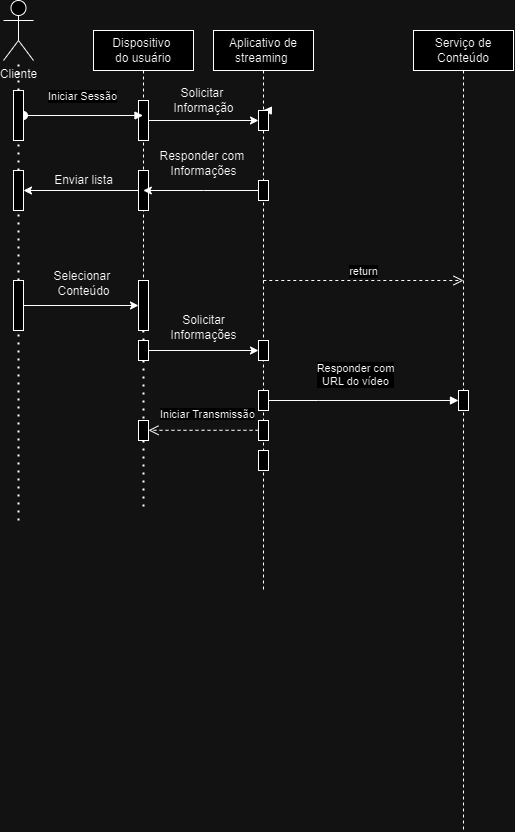

The diagram above was exported from draw.io. Its source (the exported page's mxGraphModel, read from the mxfile embedded in the PNG):
<mxGraphModel dx="724" dy="384" grid="1" gridSize="10" guides="1" tooltips="1" connect="1" arrows="1" fold="1" page="1" pageScale="1" pageWidth="850" pageHeight="1100" math="0" shadow="0">
  <root>
    <mxCell id="0" />
    <mxCell id="1" parent="0" />
    <mxCell id="aM9ryv3xv72pqoxQDRHE-5" value="Serviço de Conteúdo" style="shape=umlLifeline;perimeter=lifelinePerimeter;whiteSpace=wrap;html=1;container=0;dropTarget=0;collapsible=0;recursiveResize=0;outlineConnect=0;portConstraint=eastwest;newEdgeStyle={&quot;edgeStyle&quot;:&quot;elbowEdgeStyle&quot;,&quot;elbow&quot;:&quot;vertical&quot;,&quot;curved&quot;:0,&quot;rounded&quot;:0};" parent="1" vertex="1">
      <mxGeometry x="460" y="70" width="100" height="800" as="geometry" />
    </mxCell>
    <mxCell id="G1oBYGNiTn72L5BXEGIe-58" value="" style="html=1;points=[];perimeter=orthogonalPerimeter;outlineConnect=0;targetShapes=umlLifeline;portConstraint=eastwest;newEdgeStyle={&quot;edgeStyle&quot;:&quot;elbowEdgeStyle&quot;,&quot;elbow&quot;:&quot;vertical&quot;,&quot;curved&quot;:0,&quot;rounded&quot;:0};" vertex="1" parent="aM9ryv3xv72pqoxQDRHE-5">
      <mxGeometry x="45" y="360" width="10" height="20" as="geometry" />
    </mxCell>
    <mxCell id="aM9ryv3xv72pqoxQDRHE-7" value="Responder com&lt;br&gt;URL do vídeo" style="html=1;verticalAlign=bottom;endArrow=block;edgeStyle=elbowEdgeStyle;elbow=vertical;curved=0;rounded=0;" parent="1" target="G1oBYGNiTn72L5BXEGIe-58" edge="1">
      <mxGeometry x="-0.0266" y="10" relative="1" as="geometry">
        <mxPoint x="305.00034482758605" y="440" as="sourcePoint" />
        <Array as="points">
          <mxPoint x="365.19" y="440" />
          <mxPoint x="335.19" y="460" />
          <mxPoint x="435.19" y="460" />
          <mxPoint x="465.19" y="440" />
          <mxPoint x="415.19" y="380" />
        </Array>
        <mxPoint x="500.19" y="440" as="targetPoint" />
        <mxPoint as="offset" />
      </mxGeometry>
    </mxCell>
    <mxCell id="aM9ryv3xv72pqoxQDRHE-8" value="" style="html=1;verticalAlign=bottom;endArrow=open;dashed=1;endSize=8;edgeStyle=elbowEdgeStyle;elbow=vertical;curved=0;rounded=0;" parent="1" source="G1oBYGNiTn72L5BXEGIe-65" target="G1oBYGNiTn72L5BXEGIe-66" edge="1">
      <mxGeometry relative="1" as="geometry">
        <mxPoint x="130" y="480" as="targetPoint" />
        <Array as="points" />
        <mxPoint x="295" y="510" as="sourcePoint" />
      </mxGeometry>
    </mxCell>
    <mxCell id="aM9ryv3xv72pqoxQDRHE-10" value="return" style="html=1;verticalAlign=bottom;endArrow=open;dashed=1;endSize=8;edgeStyle=elbowEdgeStyle;elbow=vertical;curved=0;rounded=0;" parent="1" source="aM9ryv3xv72pqoxQDRHE-1" edge="1">
      <mxGeometry relative="1" as="geometry">
        <mxPoint x="510" y="320" as="targetPoint" />
        <Array as="points">
          <mxPoint x="425" y="320" />
        </Array>
        <mxPoint x="315" y="270" as="sourcePoint" />
      </mxGeometry>
    </mxCell>
    <mxCell id="G1oBYGNiTn72L5BXEGIe-19" style="edgeStyle=orthogonalEdgeStyle;rounded=0;orthogonalLoop=1;jettySize=auto;html=1;exitX=0.5;exitY=0.5;exitDx=0;exitDy=0;exitPerimeter=0;" edge="1" parent="1" source="G1oBYGNiTn72L5BXEGIe-1">
      <mxGeometry relative="1" as="geometry">
        <mxPoint x="65.5882352941178" y="70" as="targetPoint" />
      </mxGeometry>
    </mxCell>
    <mxCell id="G1oBYGNiTn72L5BXEGIe-1" value="Cliente" style="shape=umlActor;verticalLabelPosition=bottom;verticalAlign=top;html=1;outlineConnect=0;" vertex="1" parent="1">
      <mxGeometry x="50" y="40" width="30" height="60" as="geometry" />
    </mxCell>
    <mxCell id="G1oBYGNiTn72L5BXEGIe-6" value="Dispositivo&amp;nbsp;&lt;br&gt;do usuário" style="shape=umlLifeline;perimeter=lifelinePerimeter;whiteSpace=wrap;html=1;container=0;dropTarget=0;collapsible=0;recursiveResize=0;outlineConnect=0;portConstraint=eastwest;newEdgeStyle={&quot;edgeStyle&quot;:&quot;elbowEdgeStyle&quot;,&quot;elbow&quot;:&quot;vertical&quot;,&quot;curved&quot;:0,&quot;rounded&quot;:0};" vertex="1" parent="1">
      <mxGeometry x="140" y="70" width="100" height="300" as="geometry" />
    </mxCell>
    <mxCell id="G1oBYGNiTn72L5BXEGIe-9" value="" style="html=1;points=[];perimeter=orthogonalPerimeter;outlineConnect=0;targetShapes=umlLifeline;portConstraint=eastwest;newEdgeStyle={&quot;edgeStyle&quot;:&quot;elbowEdgeStyle&quot;,&quot;elbow&quot;:&quot;vertical&quot;,&quot;curved&quot;:0,&quot;rounded&quot;:0};" vertex="1" parent="G1oBYGNiTn72L5BXEGIe-6">
      <mxGeometry x="45" y="70" width="10" height="40" as="geometry" />
    </mxCell>
    <mxCell id="G1oBYGNiTn72L5BXEGIe-34" value="" style="html=1;points=[];perimeter=orthogonalPerimeter;outlineConnect=0;targetShapes=umlLifeline;portConstraint=eastwest;newEdgeStyle={&quot;edgeStyle&quot;:&quot;elbowEdgeStyle&quot;,&quot;elbow&quot;:&quot;vertical&quot;,&quot;curved&quot;:0,&quot;rounded&quot;:0};" vertex="1" parent="G1oBYGNiTn72L5BXEGIe-6">
      <mxGeometry x="45" y="250" width="10" height="50" as="geometry" />
    </mxCell>
    <mxCell id="G1oBYGNiTn72L5BXEGIe-32" value="" style="html=1;points=[];perimeter=orthogonalPerimeter;outlineConnect=0;targetShapes=umlLifeline;portConstraint=eastwest;newEdgeStyle={&quot;edgeStyle&quot;:&quot;elbowEdgeStyle&quot;,&quot;elbow&quot;:&quot;vertical&quot;,&quot;curved&quot;:0,&quot;rounded&quot;:0};" vertex="1" parent="G1oBYGNiTn72L5BXEGIe-6">
      <mxGeometry x="45" y="140" width="10" height="40" as="geometry" />
    </mxCell>
    <mxCell id="G1oBYGNiTn72L5BXEGIe-18" value="" style="endArrow=none;dashed=1;html=1;dashPattern=1 3;strokeWidth=2;rounded=0;" edge="1" parent="1" source="G1oBYGNiTn72L5BXEGIe-26" target="G1oBYGNiTn72L5BXEGIe-1">
      <mxGeometry width="50" height="50" relative="1" as="geometry">
        <mxPoint x="65" y="560" as="sourcePoint" />
        <mxPoint x="360" y="220" as="targetPoint" />
        <Array as="points" />
      </mxGeometry>
    </mxCell>
    <mxCell id="G1oBYGNiTn72L5BXEGIe-8" value="Iniciar Sessão" style="html=1;verticalAlign=bottom;startArrow=oval;endArrow=block;startSize=8;edgeStyle=elbowEdgeStyle;elbow=vertical;curved=0;rounded=0;" edge="1" parent="1" target="G1oBYGNiTn72L5BXEGIe-6" source="G1oBYGNiTn72L5BXEGIe-26">
      <mxGeometry x="-0.0041" y="10" relative="1" as="geometry">
        <mxPoint x="40" y="160" as="sourcePoint" />
        <mxPoint x="160" y="166.99999999999994" as="targetPoint" />
        <Array as="points">
          <mxPoint x="140" y="160" />
        </Array>
        <mxPoint as="offset" />
      </mxGeometry>
    </mxCell>
    <mxCell id="G1oBYGNiTn72L5BXEGIe-20" value="" style="endArrow=classic;html=1;rounded=0;" edge="1" parent="1" source="G1oBYGNiTn72L5BXEGIe-32" target="G1oBYGNiTn72L5BXEGIe-28">
      <mxGeometry width="50" height="50" relative="1" as="geometry">
        <mxPoint x="180" y="230" as="sourcePoint" />
        <mxPoint x="100" y="240" as="targetPoint" />
      </mxGeometry>
    </mxCell>
    <mxCell id="G1oBYGNiTn72L5BXEGIe-21" value="Enviar lista" style="text;html=1;align=center;verticalAlign=middle;resizable=0;points=[];autosize=1;strokeColor=none;fillColor=none;" vertex="1" parent="1">
      <mxGeometry x="90" y="205" width="80" height="30" as="geometry" />
    </mxCell>
    <mxCell id="G1oBYGNiTn72L5BXEGIe-22" value="" style="endArrow=classic;html=1;rounded=0;" edge="1" parent="1" source="G1oBYGNiTn72L5BXEGIe-30" target="G1oBYGNiTn72L5BXEGIe-34">
      <mxGeometry width="50" height="50" relative="1" as="geometry">
        <mxPoint x="130" y="420" as="sourcePoint" />
        <mxPoint x="180" y="350" as="targetPoint" />
      </mxGeometry>
    </mxCell>
    <mxCell id="G1oBYGNiTn72L5BXEGIe-25" value="" style="html=1;points=[];perimeter=orthogonalPerimeter;outlineConnect=0;targetShapes=umlLifeline;portConstraint=eastwest;newEdgeStyle={&quot;edgeStyle&quot;:&quot;elbowEdgeStyle&quot;,&quot;elbow&quot;:&quot;vertical&quot;,&quot;curved&quot;:0,&quot;rounded&quot;:0};" vertex="1" parent="1">
      <mxGeometry x="60" y="320" width="10" height="50" as="geometry" />
    </mxCell>
    <mxCell id="G1oBYGNiTn72L5BXEGIe-27" value="" style="endArrow=none;dashed=1;html=1;dashPattern=1 3;strokeWidth=2;rounded=0;" edge="1" parent="1" source="G1oBYGNiTn72L5BXEGIe-28" target="G1oBYGNiTn72L5BXEGIe-26">
      <mxGeometry width="50" height="50" relative="1" as="geometry">
        <mxPoint x="65" y="560" as="sourcePoint" />
        <mxPoint x="65" y="100" as="targetPoint" />
        <Array as="points" />
      </mxGeometry>
    </mxCell>
    <mxCell id="G1oBYGNiTn72L5BXEGIe-26" value="" style="html=1;points=[];perimeter=orthogonalPerimeter;outlineConnect=0;targetShapes=umlLifeline;portConstraint=eastwest;newEdgeStyle={&quot;edgeStyle&quot;:&quot;elbowEdgeStyle&quot;,&quot;elbow&quot;:&quot;vertical&quot;,&quot;curved&quot;:0,&quot;rounded&quot;:0};" vertex="1" parent="1">
      <mxGeometry x="60" y="130" width="10" height="50" as="geometry" />
    </mxCell>
    <mxCell id="G1oBYGNiTn72L5BXEGIe-29" value="" style="endArrow=none;dashed=1;html=1;dashPattern=1 3;strokeWidth=2;rounded=0;" edge="1" parent="1" source="G1oBYGNiTn72L5BXEGIe-30" target="G1oBYGNiTn72L5BXEGIe-28">
      <mxGeometry width="50" height="50" relative="1" as="geometry">
        <mxPoint x="65" y="560" as="sourcePoint" />
        <mxPoint x="65" y="230" as="targetPoint" />
        <Array as="points">
          <mxPoint x="65" y="290" />
        </Array>
      </mxGeometry>
    </mxCell>
    <mxCell id="G1oBYGNiTn72L5BXEGIe-28" value="" style="html=1;points=[];perimeter=orthogonalPerimeter;outlineConnect=0;targetShapes=umlLifeline;portConstraint=eastwest;newEdgeStyle={&quot;edgeStyle&quot;:&quot;elbowEdgeStyle&quot;,&quot;elbow&quot;:&quot;vertical&quot;,&quot;curved&quot;:0,&quot;rounded&quot;:0};" vertex="1" parent="1">
      <mxGeometry x="60" y="210" width="10" height="40" as="geometry" />
    </mxCell>
    <mxCell id="G1oBYGNiTn72L5BXEGIe-31" value="" style="endArrow=none;dashed=1;html=1;dashPattern=1 3;strokeWidth=2;rounded=0;" edge="1" parent="1" target="G1oBYGNiTn72L5BXEGIe-30">
      <mxGeometry width="50" height="50" relative="1" as="geometry">
        <mxPoint x="65" y="560" as="sourcePoint" />
        <mxPoint x="65" y="300" as="targetPoint" />
        <Array as="points" />
      </mxGeometry>
    </mxCell>
    <mxCell id="G1oBYGNiTn72L5BXEGIe-30" value="" style="html=1;points=[];perimeter=orthogonalPerimeter;outlineConnect=0;targetShapes=umlLifeline;portConstraint=eastwest;newEdgeStyle={&quot;edgeStyle&quot;:&quot;elbowEdgeStyle&quot;,&quot;elbow&quot;:&quot;vertical&quot;,&quot;curved&quot;:0,&quot;rounded&quot;:0};" vertex="1" parent="1">
      <mxGeometry x="60" y="320" width="10" height="50" as="geometry" />
    </mxCell>
    <mxCell id="G1oBYGNiTn72L5BXEGIe-35" value="" style="endArrow=none;dashed=1;html=1;dashPattern=1 3;strokeWidth=2;rounded=0;" edge="1" parent="1" source="G1oBYGNiTn72L5BXEGIe-53">
      <mxGeometry width="50" height="50" relative="1" as="geometry">
        <mxPoint x="340" y="270" as="sourcePoint" />
        <mxPoint x="190" y="550" as="targetPoint" />
      </mxGeometry>
    </mxCell>
    <mxCell id="G1oBYGNiTn72L5BXEGIe-36" value="Selecionar&amp;nbsp;&lt;br&gt;Conteúdo" style="text;html=1;align=center;verticalAlign=middle;resizable=0;points=[];autosize=1;strokeColor=none;fillColor=none;" vertex="1" parent="1">
      <mxGeometry x="90" y="303" width="80" height="40" as="geometry" />
    </mxCell>
    <mxCell id="G1oBYGNiTn72L5BXEGIe-43" value="" style="endArrow=classic;html=1;rounded=0;" edge="1" parent="1" source="G1oBYGNiTn72L5BXEGIe-9" target="aM9ryv3xv72pqoxQDRHE-4">
      <mxGeometry width="50" height="50" relative="1" as="geometry">
        <mxPoint x="120" y="230" as="sourcePoint" />
        <mxPoint x="170" y="180" as="targetPoint" />
      </mxGeometry>
    </mxCell>
    <mxCell id="G1oBYGNiTn72L5BXEGIe-44" value="Solicitar&amp;nbsp;&lt;br&gt;Informação" style="text;html=1;align=center;verticalAlign=middle;resizable=0;points=[];autosize=1;strokeColor=none;fillColor=none;" vertex="1" parent="1">
      <mxGeometry x="210" y="120" width="80" height="40" as="geometry" />
    </mxCell>
    <mxCell id="G1oBYGNiTn72L5BXEGIe-46" value="" style="endArrow=classic;html=1;rounded=0;" edge="1" parent="1" source="aM9ryv3xv72pqoxQDRHE-1" target="G1oBYGNiTn72L5BXEGIe-6">
      <mxGeometry width="50" height="50" relative="1" as="geometry">
        <mxPoint x="280" y="230" as="sourcePoint" />
        <mxPoint x="170" y="180" as="targetPoint" />
        <Array as="points">
          <mxPoint x="250" y="230" />
        </Array>
      </mxGeometry>
    </mxCell>
    <mxCell id="G1oBYGNiTn72L5BXEGIe-50" value="Responder com&amp;nbsp;&lt;br&gt;Informações" style="text;html=1;align=center;verticalAlign=middle;resizable=0;points=[];autosize=1;strokeColor=none;fillColor=none;" vertex="1" parent="1">
      <mxGeometry x="195" y="183" width="110" height="40" as="geometry" />
    </mxCell>
    <mxCell id="G1oBYGNiTn72L5BXEGIe-51" value="" style="html=1;verticalAlign=bottom;endArrow=block;edgeStyle=elbowEdgeStyle;elbow=vertical;curved=0;rounded=0;" edge="1" parent="1" target="aM9ryv3xv72pqoxQDRHE-1">
      <mxGeometry relative="1" as="geometry">
        <mxPoint x="315" y="150" as="sourcePoint" />
        <Array as="points" />
        <mxPoint x="505" y="230" as="targetPoint" />
      </mxGeometry>
    </mxCell>
    <mxCell id="aM9ryv3xv72pqoxQDRHE-1" value="Aplicativo de&lt;br&gt;streaming&amp;nbsp;" style="shape=umlLifeline;perimeter=lifelinePerimeter;whiteSpace=wrap;html=1;container=0;dropTarget=0;collapsible=0;recursiveResize=0;outlineConnect=0;portConstraint=eastwest;newEdgeStyle={&quot;edgeStyle&quot;:&quot;elbowEdgeStyle&quot;,&quot;elbow&quot;:&quot;vertical&quot;,&quot;curved&quot;:0,&quot;rounded&quot;:0};" parent="1" vertex="1">
      <mxGeometry x="260" y="70" width="100" height="560" as="geometry" />
    </mxCell>
    <mxCell id="aM9ryv3xv72pqoxQDRHE-4" value="" style="html=1;points=[];perimeter=orthogonalPerimeter;outlineConnect=0;targetShapes=umlLifeline;portConstraint=eastwest;newEdgeStyle={&quot;edgeStyle&quot;:&quot;elbowEdgeStyle&quot;,&quot;elbow&quot;:&quot;vertical&quot;,&quot;curved&quot;:0,&quot;rounded&quot;:0};" parent="aM9ryv3xv72pqoxQDRHE-1" vertex="1">
      <mxGeometry x="45" y="80" width="10" height="20" as="geometry" />
    </mxCell>
    <mxCell id="G1oBYGNiTn72L5BXEGIe-49" value="" style="html=1;points=[];perimeter=orthogonalPerimeter;outlineConnect=0;targetShapes=umlLifeline;portConstraint=eastwest;newEdgeStyle={&quot;edgeStyle&quot;:&quot;elbowEdgeStyle&quot;,&quot;elbow&quot;:&quot;vertical&quot;,&quot;curved&quot;:0,&quot;rounded&quot;:0};" vertex="1" parent="aM9ryv3xv72pqoxQDRHE-1">
      <mxGeometry x="45" y="150" width="10" height="20" as="geometry" />
    </mxCell>
    <mxCell id="G1oBYGNiTn72L5BXEGIe-60" value="" style="html=1;points=[];perimeter=orthogonalPerimeter;outlineConnect=0;targetShapes=umlLifeline;portConstraint=eastwest;newEdgeStyle={&quot;edgeStyle&quot;:&quot;elbowEdgeStyle&quot;,&quot;elbow&quot;:&quot;vertical&quot;,&quot;curved&quot;:0,&quot;rounded&quot;:0};" vertex="1" parent="aM9ryv3xv72pqoxQDRHE-1">
      <mxGeometry x="45" y="360" width="10" height="20" as="geometry" />
    </mxCell>
    <mxCell id="G1oBYGNiTn72L5BXEGIe-62" value="" style="html=1;points=[];perimeter=orthogonalPerimeter;outlineConnect=0;targetShapes=umlLifeline;portConstraint=eastwest;newEdgeStyle={&quot;edgeStyle&quot;:&quot;elbowEdgeStyle&quot;,&quot;elbow&quot;:&quot;vertical&quot;,&quot;curved&quot;:0,&quot;rounded&quot;:0};" vertex="1" parent="aM9ryv3xv72pqoxQDRHE-1">
      <mxGeometry x="45" y="420" width="10" height="20" as="geometry" />
    </mxCell>
    <mxCell id="G1oBYGNiTn72L5BXEGIe-65" value="" style="html=1;points=[];perimeter=orthogonalPerimeter;outlineConnect=0;targetShapes=umlLifeline;portConstraint=eastwest;newEdgeStyle={&quot;edgeStyle&quot;:&quot;elbowEdgeStyle&quot;,&quot;elbow&quot;:&quot;vertical&quot;,&quot;curved&quot;:0,&quot;rounded&quot;:0};" vertex="1" parent="aM9ryv3xv72pqoxQDRHE-1">
      <mxGeometry x="45" y="390" width="10" height="20" as="geometry" />
    </mxCell>
    <mxCell id="G1oBYGNiTn72L5BXEGIe-52" value="" style="edgeStyle=elbowEdgeStyle;rounded=0;orthogonalLoop=1;jettySize=auto;html=1;elbow=vertical;curved=0;" edge="1" parent="1" source="G1oBYGNiTn72L5BXEGIe-49" target="G1oBYGNiTn72L5BXEGIe-50">
      <mxGeometry relative="1" as="geometry" />
    </mxCell>
    <mxCell id="G1oBYGNiTn72L5BXEGIe-54" value="" style="endArrow=classic;html=1;rounded=0;" edge="1" parent="1" source="G1oBYGNiTn72L5BXEGIe-55" target="aM9ryv3xv72pqoxQDRHE-1">
      <mxGeometry width="50" height="50" relative="1" as="geometry">
        <mxPoint x="270" y="260" as="sourcePoint" />
        <mxPoint x="320" y="210" as="targetPoint" />
      </mxGeometry>
    </mxCell>
    <mxCell id="G1oBYGNiTn72L5BXEGIe-56" value="" style="endArrow=classic;html=1;rounded=0;" edge="1" parent="1" source="G1oBYGNiTn72L5BXEGIe-53" target="G1oBYGNiTn72L5BXEGIe-55">
      <mxGeometry width="50" height="50" relative="1" as="geometry">
        <mxPoint x="195" y="270" as="sourcePoint" />
        <mxPoint x="310" y="270" as="targetPoint" />
      </mxGeometry>
    </mxCell>
    <mxCell id="G1oBYGNiTn72L5BXEGIe-55" value="" style="html=1;points=[];perimeter=orthogonalPerimeter;outlineConnect=0;targetShapes=umlLifeline;portConstraint=eastwest;newEdgeStyle={&quot;edgeStyle&quot;:&quot;elbowEdgeStyle&quot;,&quot;elbow&quot;:&quot;vertical&quot;,&quot;curved&quot;:0,&quot;rounded&quot;:0};" vertex="1" parent="1">
      <mxGeometry x="305" y="380" width="10" height="20" as="geometry" />
    </mxCell>
    <mxCell id="G1oBYGNiTn72L5BXEGIe-57" value="&lt;br&gt;Solicitar&lt;br&gt;Informações" style="text;html=1;align=center;verticalAlign=middle;resizable=0;points=[];autosize=1;strokeColor=none;fillColor=none;" vertex="1" parent="1">
      <mxGeometry x="205" y="330" width="90" height="60" as="geometry" />
    </mxCell>
    <mxCell id="G1oBYGNiTn72L5BXEGIe-53" value="" style="html=1;points=[];perimeter=orthogonalPerimeter;outlineConnect=0;targetShapes=umlLifeline;portConstraint=eastwest;newEdgeStyle={&quot;edgeStyle&quot;:&quot;elbowEdgeStyle&quot;,&quot;elbow&quot;:&quot;vertical&quot;,&quot;curved&quot;:0,&quot;rounded&quot;:0};" vertex="1" parent="1">
      <mxGeometry x="185" y="380" width="10" height="20" as="geometry" />
    </mxCell>
    <mxCell id="G1oBYGNiTn72L5BXEGIe-59" value="" style="endArrow=none;dashed=1;html=1;dashPattern=1 3;strokeWidth=2;rounded=0;" edge="1" parent="1" source="G1oBYGNiTn72L5BXEGIe-6" target="G1oBYGNiTn72L5BXEGIe-53">
      <mxGeometry width="50" height="50" relative="1" as="geometry">
        <mxPoint x="190" y="370" as="sourcePoint" />
        <mxPoint x="190" y="550" as="targetPoint" />
      </mxGeometry>
    </mxCell>
    <mxCell id="G1oBYGNiTn72L5BXEGIe-66" value="" style="html=1;points=[];perimeter=orthogonalPerimeter;outlineConnect=0;targetShapes=umlLifeline;portConstraint=eastwest;newEdgeStyle={&quot;edgeStyle&quot;:&quot;elbowEdgeStyle&quot;,&quot;elbow&quot;:&quot;vertical&quot;,&quot;curved&quot;:0,&quot;rounded&quot;:0};" vertex="1" parent="1">
      <mxGeometry x="185" y="460" width="10" height="20" as="geometry" />
    </mxCell>
    <mxCell id="G1oBYGNiTn72L5BXEGIe-67" value="&lt;span style=&quot;color: rgb(0, 0, 0); font-family: Helvetica; font-size: 11px; font-style: normal; font-variant-ligatures: normal; font-variant-caps: normal; font-weight: 400; letter-spacing: normal; orphans: 2; text-align: center; text-indent: 0px; text-transform: none; widows: 2; word-spacing: 0px; -webkit-text-stroke-width: 0px; background-color: rgb(255, 255, 255); text-decoration-thickness: initial; text-decoration-style: initial; text-decoration-color: initial; float: none; display: inline !important;&quot;&gt;Iniciar Transmissão&lt;/span&gt;" style="text;whiteSpace=wrap;html=1;" vertex="1" parent="1">
      <mxGeometry x="205" y="440" width="130" height="40" as="geometry" />
    </mxCell>
  </root>
</mxGraphModel>